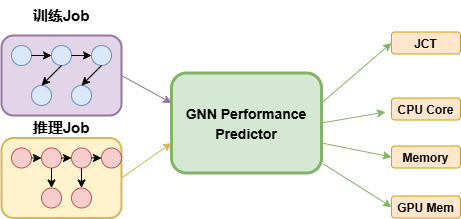

The diagram above was exported from draw.io. Its source (the exported page's mxGraphModel, read from the mxfile embedded in the PNG):
<mxGraphModel dx="1331" dy="750" grid="1" gridSize="10" guides="1" tooltips="1" connect="1" arrows="1" fold="1" page="1" pageScale="1" pageWidth="827" pageHeight="1169" math="0" shadow="0">
  <root>
    <mxCell id="0" />
    <mxCell id="1" parent="0" />
    <mxCell id="tfnsPjrBUmNJ-38otPb_-39" value="" style="group" vertex="1" connectable="0" parent="1">
      <mxGeometry x="60" y="40" width="459" height="217.5" as="geometry" />
    </mxCell>
    <mxCell id="2" value="" style="rounded=1;whiteSpace=wrap;html=1;fillColor=#e1d5e7;strokeColor=#9673a6;strokeWidth=2;" parent="tfnsPjrBUmNJ-38otPb_-39" vertex="1">
      <mxGeometry y="35" width="120" height="80" as="geometry" />
    </mxCell>
    <mxCell id="3" value="&lt;font style=&quot;font-size: 15px;&quot;&gt;训练Job&lt;/font&gt;" style="text;html=1;strokeColor=none;fillColor=none;align=center;verticalAlign=middle;whiteSpace=wrap;rounded=0;fontSize=16;fontStyle=1;" parent="tfnsPjrBUmNJ-38otPb_-39" vertex="1">
      <mxGeometry x="30" width="60" height="30" as="geometry" />
    </mxCell>
    <mxCell id="4" value="" style="ellipse;whiteSpace=wrap;html=1;fillColor=#dae8fc;strokeColor=#6c8ebf;" parent="tfnsPjrBUmNJ-38otPb_-39" vertex="1">
      <mxGeometry x="10" y="45" width="20" height="20" as="geometry" />
    </mxCell>
    <mxCell id="5" value="" style="ellipse;whiteSpace=wrap;html=1;fillColor=#dae8fc;strokeColor=#6c8ebf;" parent="tfnsPjrBUmNJ-38otPb_-39" vertex="1">
      <mxGeometry x="50" y="45" width="20" height="20" as="geometry" />
    </mxCell>
    <mxCell id="6" value="" style="ellipse;whiteSpace=wrap;html=1;fillColor=#dae8fc;strokeColor=#6c8ebf;" parent="tfnsPjrBUmNJ-38otPb_-39" vertex="1">
      <mxGeometry x="90" y="45" width="20" height="20" as="geometry" />
    </mxCell>
    <mxCell id="7" value="" style="ellipse;whiteSpace=wrap;html=1;fillColor=#dae8fc;strokeColor=#6c8ebf;" parent="tfnsPjrBUmNJ-38otPb_-39" vertex="1">
      <mxGeometry x="30" y="85" width="20" height="20" as="geometry" />
    </mxCell>
    <mxCell id="8" value="" style="ellipse;whiteSpace=wrap;html=1;fillColor=#dae8fc;strokeColor=#6c8ebf;" parent="tfnsPjrBUmNJ-38otPb_-39" vertex="1">
      <mxGeometry x="70" y="85" width="20" height="20" as="geometry" />
    </mxCell>
    <mxCell id="9" value="" style="endArrow=classic;html=1;rounded=0;exitX=1;exitY=0.5;exitDx=0;exitDy=0;entryX=0;entryY=0.5;entryDx=0;entryDy=0;" parent="tfnsPjrBUmNJ-38otPb_-39" source="4" target="5" edge="1">
      <mxGeometry width="50" height="50" relative="1" as="geometry">
        <mxPoint x="310" y="285" as="sourcePoint" />
        <mxPoint x="360" y="235" as="targetPoint" />
      </mxGeometry>
    </mxCell>
    <mxCell id="10" value="" style="endArrow=classic;html=1;rounded=0;exitX=1;exitY=0.5;exitDx=0;exitDy=0;entryX=0;entryY=0.5;entryDx=0;entryDy=0;" parent="tfnsPjrBUmNJ-38otPb_-39" source="5" target="6" edge="1">
      <mxGeometry width="50" height="50" relative="1" as="geometry">
        <mxPoint x="310" y="285" as="sourcePoint" />
        <mxPoint x="360" y="235" as="targetPoint" />
      </mxGeometry>
    </mxCell>
    <mxCell id="11" value="" style="endArrow=classic;html=1;rounded=0;exitX=0.5;exitY=1;exitDx=0;exitDy=0;entryX=0.5;entryY=0;entryDx=0;entryDy=0;" parent="tfnsPjrBUmNJ-38otPb_-39" source="5" target="7" edge="1">
      <mxGeometry width="50" height="50" relative="1" as="geometry">
        <mxPoint x="310" y="285" as="sourcePoint" />
        <mxPoint x="360" y="235" as="targetPoint" />
      </mxGeometry>
    </mxCell>
    <mxCell id="12" value="" style="endArrow=classic;html=1;rounded=0;exitX=0.5;exitY=1;exitDx=0;exitDy=0;entryX=0.5;entryY=0;entryDx=0;entryDy=0;" parent="tfnsPjrBUmNJ-38otPb_-39" source="6" target="8" edge="1">
      <mxGeometry width="50" height="50" relative="1" as="geometry">
        <mxPoint x="310" y="285" as="sourcePoint" />
        <mxPoint x="360" y="235" as="targetPoint" />
      </mxGeometry>
    </mxCell>
    <mxCell id="13" value="" style="rounded=1;whiteSpace=wrap;html=1;fillColor=#fff2cc;strokeColor=#d6b656;strokeWidth=2;" parent="tfnsPjrBUmNJ-38otPb_-39" vertex="1">
      <mxGeometry y="137.5" width="120" height="80" as="geometry" />
    </mxCell>
    <mxCell id="14" value="&lt;font style=&quot;font-size: 15px;&quot;&gt;推理Job&lt;/font&gt;" style="text;html=1;strokeColor=none;fillColor=none;align=center;verticalAlign=middle;whiteSpace=wrap;rounded=0;fontSize=16;fontStyle=1;" parent="tfnsPjrBUmNJ-38otPb_-39" vertex="1">
      <mxGeometry x="30" y="112" width="60" height="30" as="geometry" />
    </mxCell>
    <mxCell id="15" value="" style="ellipse;whiteSpace=wrap;html=1;fillColor=#f8cecc;strokeColor=#b85450;" parent="tfnsPjrBUmNJ-38otPb_-39" vertex="1">
      <mxGeometry x="10" y="147.5" width="20" height="20" as="geometry" />
    </mxCell>
    <mxCell id="16" value="" style="ellipse;whiteSpace=wrap;html=1;fillColor=#f8cecc;strokeColor=#b85450;" parent="tfnsPjrBUmNJ-38otPb_-39" vertex="1">
      <mxGeometry x="40" y="147.5" width="20" height="20" as="geometry" />
    </mxCell>
    <mxCell id="17" value="" style="ellipse;whiteSpace=wrap;html=1;fillColor=#f8cecc;strokeColor=#b85450;" parent="tfnsPjrBUmNJ-38otPb_-39" vertex="1">
      <mxGeometry x="70" y="147.5" width="20" height="20" as="geometry" />
    </mxCell>
    <mxCell id="18" value="" style="ellipse;whiteSpace=wrap;html=1;fillColor=#f8cecc;strokeColor=#b85450;" parent="tfnsPjrBUmNJ-38otPb_-39" vertex="1">
      <mxGeometry x="100" y="147.5" width="20" height="20" as="geometry" />
    </mxCell>
    <mxCell id="19" value="" style="ellipse;whiteSpace=wrap;html=1;fillColor=#f8cecc;strokeColor=#b85450;" parent="tfnsPjrBUmNJ-38otPb_-39" vertex="1">
      <mxGeometry x="40" y="187.5" width="20" height="20" as="geometry" />
    </mxCell>
    <mxCell id="20" value="" style="ellipse;whiteSpace=wrap;html=1;fillColor=#f8cecc;strokeColor=#b85450;" parent="tfnsPjrBUmNJ-38otPb_-39" vertex="1">
      <mxGeometry x="70" y="187.5" width="20" height="20" as="geometry" />
    </mxCell>
    <mxCell id="21" value="" style="endArrow=classic;html=1;rounded=0;exitX=1;exitY=0.5;exitDx=0;exitDy=0;entryX=0;entryY=0.5;entryDx=0;entryDy=0;" parent="tfnsPjrBUmNJ-38otPb_-39" source="15" target="16" edge="1">
      <mxGeometry width="50" height="50" relative="1" as="geometry">
        <mxPoint x="310" y="227.5" as="sourcePoint" />
        <mxPoint x="360" y="177.5" as="targetPoint" />
      </mxGeometry>
    </mxCell>
    <mxCell id="22" value="" style="endArrow=classic;html=1;rounded=0;exitX=1;exitY=0.5;exitDx=0;exitDy=0;entryX=0;entryY=0.5;entryDx=0;entryDy=0;" parent="tfnsPjrBUmNJ-38otPb_-39" source="16" target="17" edge="1">
      <mxGeometry width="50" height="50" relative="1" as="geometry">
        <mxPoint x="310" y="227.5" as="sourcePoint" />
        <mxPoint x="360" y="177.5" as="targetPoint" />
      </mxGeometry>
    </mxCell>
    <mxCell id="23" value="" style="endArrow=classic;html=1;rounded=0;exitX=1;exitY=0.5;exitDx=0;exitDy=0;entryX=0;entryY=0.5;entryDx=0;entryDy=0;" parent="tfnsPjrBUmNJ-38otPb_-39" source="17" target="18" edge="1">
      <mxGeometry width="50" height="50" relative="1" as="geometry">
        <mxPoint x="310" y="227.5" as="sourcePoint" />
        <mxPoint x="360" y="177.5" as="targetPoint" />
      </mxGeometry>
    </mxCell>
    <mxCell id="24" value="" style="endArrow=classic;html=1;rounded=0;exitX=0.5;exitY=1;exitDx=0;exitDy=0;entryX=0.5;entryY=0;entryDx=0;entryDy=0;" parent="tfnsPjrBUmNJ-38otPb_-39" source="16" target="19" edge="1">
      <mxGeometry width="50" height="50" relative="1" as="geometry">
        <mxPoint x="310" y="227.5" as="sourcePoint" />
        <mxPoint x="360" y="177.5" as="targetPoint" />
      </mxGeometry>
    </mxCell>
    <mxCell id="25" value="" style="endArrow=classic;html=1;rounded=0;exitX=0.5;exitY=1;exitDx=0;exitDy=0;entryX=0.5;entryY=0;entryDx=0;entryDy=0;" parent="tfnsPjrBUmNJ-38otPb_-39" source="17" target="20" edge="1">
      <mxGeometry width="50" height="50" relative="1" as="geometry">
        <mxPoint x="310" y="227.5" as="sourcePoint" />
        <mxPoint x="360" y="177.5" as="targetPoint" />
      </mxGeometry>
    </mxCell>
    <mxCell id="26" value="&lt;font style=&quot;font-size: 14px;&quot;&gt;GNN Performance&lt;br&gt;Predictor&lt;/font&gt;" style="rounded=1;whiteSpace=wrap;html=1;fillColor=#d5e8d4;strokeColor=#82b366;strokeWidth=3;fontSize=16;fontStyle=1;" parent="tfnsPjrBUmNJ-38otPb_-39" vertex="1">
      <mxGeometry x="170" y="72.5" width="150" height="100" as="geometry" />
    </mxCell>
    <mxCell id="27" value="" style="endArrow=classic;html=1;rounded=0;exitX=1;exitY=0.5;exitDx=0;exitDy=0;entryX=0;entryY=0.3;entryDx=0;entryDy=0;strokeWidth=1;strokeColor=#9673a6;" parent="tfnsPjrBUmNJ-38otPb_-39" source="2" target="26" edge="1">
      <mxGeometry width="50" height="50" relative="1" as="geometry">
        <mxPoint x="200" y="277.5" as="sourcePoint" />
        <mxPoint x="250" y="227.5" as="targetPoint" />
      </mxGeometry>
    </mxCell>
    <mxCell id="28" value="" style="endArrow=classic;html=1;rounded=0;exitX=1;exitY=0.5;exitDx=0;exitDy=0;entryX=0;entryY=0.7;entryDx=0;entryDy=0;strokeWidth=1;strokeColor=#d6b656;" parent="tfnsPjrBUmNJ-38otPb_-39" source="13" target="26" edge="1">
      <mxGeometry width="50" height="50" relative="1" as="geometry">
        <mxPoint x="200" y="277.5" as="sourcePoint" />
        <mxPoint x="250" y="227.5" as="targetPoint" />
      </mxGeometry>
    </mxCell>
    <mxCell id="29" value="&lt;font style=&quot;font-size: 12px;&quot;&gt;JCT&lt;/font&gt;" style="rounded=1;whiteSpace=wrap;html=1;fillColor=#ffe6cc;strokeColor=#d79b00;fontSize=14;fontStyle=1;" parent="tfnsPjrBUmNJ-38otPb_-39" vertex="1">
      <mxGeometry x="390" y="31.5" width="69" height="22" as="geometry" />
    </mxCell>
    <mxCell id="30" value="&lt;font style=&quot;font-size: 12px;&quot;&gt;Memory&lt;/font&gt;" style="rounded=1;whiteSpace=wrap;html=1;fillColor=#ffe6cc;strokeColor=#d79b00;fontSize=14;fontStyle=1;" parent="tfnsPjrBUmNJ-38otPb_-39" vertex="1">
      <mxGeometry x="390" y="145.5" width="69" height="22" as="geometry" />
    </mxCell>
    <mxCell id="31" value="" style="endArrow=classic;html=1;rounded=0;exitX=1;exitY=0.3;exitDx=0;exitDy=0;entryX=0;entryY=0.5;entryDx=0;entryDy=0;strokeWidth=1;strokeColor=#82b366;" parent="tfnsPjrBUmNJ-38otPb_-39" source="26" target="29" edge="1">
      <mxGeometry width="50" height="50" relative="1" as="geometry">
        <mxPoint x="200" y="277.5" as="sourcePoint" />
        <mxPoint x="250" y="227.5" as="targetPoint" />
      </mxGeometry>
    </mxCell>
    <mxCell id="32" value="" style="endArrow=classic;html=1;rounded=0;exitX=1;exitY=0.7;exitDx=0;exitDy=0;entryX=0;entryY=0.5;entryDx=0;entryDy=0;strokeWidth=1;strokeColor=#82b366;" parent="tfnsPjrBUmNJ-38otPb_-39" source="26" target="30" edge="1">
      <mxGeometry width="50" height="50" relative="1" as="geometry">
        <mxPoint x="200" y="277.5" as="sourcePoint" />
        <mxPoint x="250" y="227.5" as="targetPoint" />
      </mxGeometry>
    </mxCell>
    <mxCell id="tfnsPjrBUmNJ-38otPb_-33" value="&lt;font style=&quot;font-size: 12px;&quot;&gt;CPU Core&lt;/font&gt;" style="rounded=1;whiteSpace=wrap;html=1;fillColor=#ffe6cc;strokeColor=#d79b00;fontSize=14;fontStyle=1;" vertex="1" parent="tfnsPjrBUmNJ-38otPb_-39">
      <mxGeometry x="390" y="97.5" width="69" height="22" as="geometry" />
    </mxCell>
    <mxCell id="tfnsPjrBUmNJ-38otPb_-34" value="&lt;font style=&quot;font-size: 12px;&quot;&gt;GPU Mem&lt;/font&gt;" style="rounded=1;whiteSpace=wrap;html=1;fillColor=#ffe6cc;strokeColor=#d79b00;fontSize=14;fontStyle=1;" vertex="1" parent="tfnsPjrBUmNJ-38otPb_-39">
      <mxGeometry x="390" y="195.5" width="69" height="22" as="geometry" />
    </mxCell>
    <mxCell id="tfnsPjrBUmNJ-38otPb_-37" value="" style="endArrow=classic;html=1;rounded=0;exitX=1;exitY=0.5;exitDx=0;exitDy=0;entryX=-0.087;entryY=0.636;entryDx=0;entryDy=0;strokeWidth=1;strokeColor=#82b366;entryPerimeter=0;" edge="1" parent="tfnsPjrBUmNJ-38otPb_-39" source="26" target="tfnsPjrBUmNJ-38otPb_-33">
      <mxGeometry width="50" height="50" relative="1" as="geometry">
        <mxPoint x="340" y="137.5" as="sourcePoint" />
        <mxPoint x="410" y="77.5" as="targetPoint" />
      </mxGeometry>
    </mxCell>
    <mxCell id="tfnsPjrBUmNJ-38otPb_-38" value="" style="endArrow=classic;html=1;rounded=0;exitX=1.013;exitY=0.91;exitDx=0;exitDy=0;entryX=0;entryY=0.5;entryDx=0;entryDy=0;strokeWidth=1;strokeColor=#82b366;exitPerimeter=0;" edge="1" parent="tfnsPjrBUmNJ-38otPb_-39" source="26" target="tfnsPjrBUmNJ-38otPb_-34">
      <mxGeometry width="50" height="50" relative="1" as="geometry">
        <mxPoint x="360" y="128.5" as="sourcePoint" />
        <mxPoint x="424" y="117.5" as="targetPoint" />
      </mxGeometry>
    </mxCell>
  </root>
</mxGraphModel>